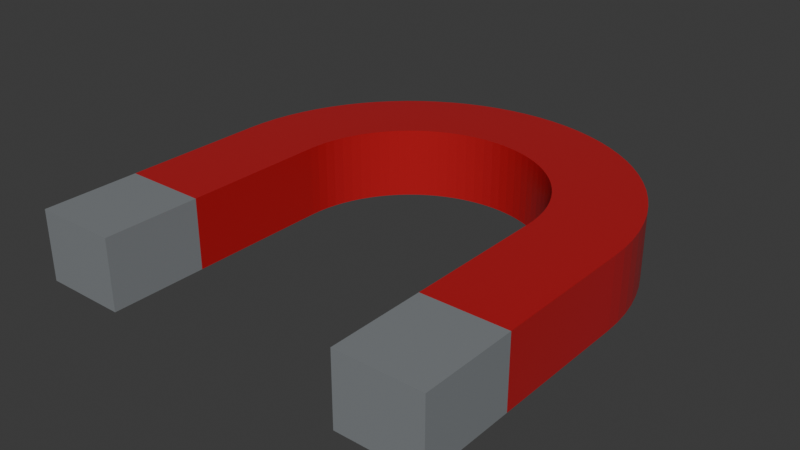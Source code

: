 # Source: NEW_RECOVERY_037_LOD1.blend  (saved by Blender 4.3.34; exported with 4.5.12 LTS)
import bpy
from mathutils import Matrix  # noqa: F401  (used for matrix-valued properties, if any)

bpy.ops.wm.read_factory_settings(use_empty=True)
scene = bpy.context.scene
scene.name = 'Scene'

# ---- collections
col_collection = bpy.data.collections.new('Collection'); scene.collection.children.link(col_collection)

# ---- materials (node trees are filled in below, after node groups)
mat_red_enamel = bpy.data.materials.new('Red enamel')
mat_red_enamel.diffuse_color = (0.48, 0.012, 0.018, 1.0)
mat_exposed_silver_poles = bpy.data.materials.new('Exposed silver poles')
mat_exposed_silver_poles.diffuse_color = (0.55, 0.59, 0.62, 1.0)

# ---- material node trees
mat_red_enamel.use_nodes = True; mat_red_enamel.node_tree.nodes.clear()
_N = mat_red_enamel.node_tree.nodes; _L = mat_red_enamel.node_tree.links
n0 = _N.new('ShaderNodeBsdfPrincipled'); n0.name = 'Principled BSDF'; n0.location = (10, 300)
n0.inputs[0].default_value = (0.48, 0.012, 0.018, 1.0)
n0.inputs[2].default_value = 0.32
n1 = _N.new('ShaderNodeOutputMaterial'); n1.name = 'Material Output'; n1.location = (300, 300)
_L.new(n0.outputs[0], n1.inputs[0])
n1.is_active_output = True
mat_exposed_silver_poles.use_nodes = True; mat_exposed_silver_poles.node_tree.nodes.clear()
_N = mat_exposed_silver_poles.node_tree.nodes; _L = mat_exposed_silver_poles.node_tree.links
n0 = _N.new('ShaderNodeBsdfPrincipled'); n0.name = 'Principled BSDF'; n0.location = (10, 300)
n0.inputs[0].default_value = (0.55, 0.59, 0.62, 1.0)
n0.inputs[1].default_value = 0.65
n0.inputs[2].default_value = 0.32
n1 = _N.new('ShaderNodeOutputMaterial'); n1.name = 'Material Output'; n1.location = (300, 300)
_L.new(n0.outputs[0], n1.inputs[0])
n1.is_active_output = True

# ---- world
world_world = bpy.data.worlds.new('World'); scene.world = world_world
world_world.use_nodes = True; world_world.node_tree.nodes.clear()
_N = world_world.node_tree.nodes; _L = world_world.node_tree.links
n0 = _N.new('ShaderNodeOutputWorld'); n0.name = 'World Output'; n0.location = (300, 300)
n1 = _N.new('ShaderNodeBackground'); n1.name = 'Background'; n1.location = (10, 300)
n1.inputs[0].default_value = (0.05088, 0.05088, 0.05088, 1.0)
_L.new(n1.outputs[0], n0.inputs[0])
n0.is_active_output = True
world_world.color = (0.05088, 0.05088, 0.05088)
world_world.sun_shadow_jitter_overblur = 0.0

# ---- meshes
me_continuoussolid_001 = bpy.data.meshes.new('ContinuousSolid.001')
me_continuoussolid_001.from_pydata([(1.3, -1.5, -0.22), (0.78, -1.5, -0.22), (0.78, -1.5, 0.22), (1.3, -1.5, 0.22), (1.3, -0.9, -0.22), (0.78, -0.9, -0.22), (0.78, -0.9, 0.22), (1.3, -0.9, 0.22), (1.3, 0.0, -0.22), (0.78, 0.0, -0.22), (0.78, 0.0, 0.22), (1.3, 0.0, 0.22), (1.296, 0.102, -0.22), (0.7776, 0.0612, -0.22), (0.7776, 0.0612, 0.22), (1.296, 0.102, 0.22), (1.284, 0.2034, -0.22), (0.7704, 0.122, -0.22), (0.7704, 0.122, 0.22), (1.284, 0.2034, 0.22), (1.264, 0.3035, -0.22), (0.7584, 0.1821, -0.22), (0.7584, 0.1821, 0.22), (1.264, 0.3035, 0.22), (1.236, 0.4017, -0.22), (0.7418, 0.241, -0.22), (0.7418, 0.241, 0.22), (1.236, 0.4017, 0.22), (1.201, 0.4975, -0.22), (0.7206, 0.2985, -0.22), (0.7206, 0.2985, 0.22), (1.201, 0.4975, 0.22), (1.158, 0.5902, -0.22), (0.695, 0.3541, -0.22), (0.695, 0.3541, 0.22), (1.158, 0.5902, 0.22), (1.108, 0.6792, -0.22), (0.6651, 0.4075, -0.22), (0.6651, 0.4075, 0.22), (1.108, 0.6792, 0.22), (1.052, 0.7641, -0.22), (0.631, 0.4585, -0.22), (0.631, 0.4585, 0.22), (1.052, 0.7641, 0.22), (0.9885, 0.8443, -0.22), (0.5931, 0.5066, -0.22), (0.5931, 0.5066, 0.22), (0.9885, 0.8443, 0.22), (0.9192, 0.9192, -0.22), (0.5515, 0.5515, -0.22), (0.5515, 0.5515, 0.22), (0.9192, 0.9192, 0.22), (0.8443, 0.9885, -0.22), (0.5066, 0.5931, -0.22), (0.5066, 0.5931, 0.22), (0.8443, 0.9885, 0.22), (0.7641, 1.052, -0.22), (0.4585, 0.631, -0.22), (0.4585, 0.631, 0.22), (0.7641, 1.052, 0.22), (0.6792, 1.108, -0.22), (0.4075, 0.6651, -0.22), (0.4075, 0.6651, 0.22), (0.6792, 1.108, 0.22), (0.5902, 1.158, -0.22), (0.3541, 0.695, -0.22), (0.3541, 0.695, 0.22), (0.5902, 1.158, 0.22), (0.4975, 1.201, -0.22), (0.2985, 0.7206, -0.22), (0.2985, 0.7206, 0.22), (0.4975, 1.201, 0.22), (0.4017, 1.236, -0.22), (0.241, 0.7418, -0.22), (0.241, 0.7418, 0.22), (0.4017, 1.236, 0.22), (0.3035, 1.264, -0.22), (0.1821, 0.7584, -0.22), (0.1821, 0.7584, 0.22), (0.3035, 1.264, 0.22), (0.2034, 1.284, -0.22), (0.122, 0.7704, -0.22), (0.122, 0.7704, 0.22), (0.2034, 1.284, 0.22), (0.102, 1.296, -0.22), (0.0612, 0.7776, -0.22), (0.0612, 0.7776, 0.22), (0.102, 1.296, 0.22), (0.0, 1.3, -0.22), (0.0, 0.78, -0.22), (0.0, 0.78, 0.22), (0.0, 1.3, 0.22), (-0.102, 1.296, -0.22), (-0.0612, 0.7776, -0.22), (-0.0612, 0.7776, 0.22), (-0.102, 1.296, 0.22), (-0.2034, 1.284, -0.22), (-0.122, 0.7704, -0.22), (-0.122, 0.7704, 0.22), (-0.2034, 1.284, 0.22), (-0.3035, 1.264, -0.22), (-0.1821, 0.7584, -0.22), (-0.1821, 0.7584, 0.22), (-0.3035, 1.264, 0.22), (-0.4017, 1.236, -0.22), (-0.241, 0.7418, -0.22), (-0.241, 0.7418, 0.22), (-0.4017, 1.236, 0.22), (-0.4975, 1.201, -0.22), (-0.2985, 0.7206, -0.22), (-0.2985, 0.7206, 0.22), (-0.4975, 1.201, 0.22), (-0.5902, 1.158, -0.22), (-0.3541, 0.695, -0.22), (-0.3541, 0.695, 0.22), (-0.5902, 1.158, 0.22), (-0.6792, 1.108, -0.22), (-0.4075, 0.6651, -0.22), (-0.4075, 0.6651, 0.22), (-0.6792, 1.108, 0.22), (-0.7641, 1.052, -0.22), (-0.4585, 0.631, -0.22), (-0.4585, 0.631, 0.22), (-0.7641, 1.052, 0.22), (-0.8443, 0.9885, -0.22), (-0.5066, 0.5931, -0.22), (-0.5066, 0.5931, 0.22), (-0.8443, 0.9885, 0.22), (-0.9192, 0.9192, -0.22), (-0.5515, 0.5515, -0.22), (-0.5515, 0.5515, 0.22), (-0.9192, 0.9192, 0.22), (-0.9885, 0.8443, -0.22), (-0.5931, 0.5066, -0.22), (-0.5931, 0.5066, 0.22), (-0.9885, 0.8443, 0.22), (-1.052, 0.7641, -0.22), (-0.631, 0.4585, -0.22), (-0.631, 0.4585, 0.22), (-1.052, 0.7641, 0.22), (-1.108, 0.6792, -0.22), (-0.6651, 0.4075, -0.22), (-0.6651, 0.4075, 0.22), (-1.108, 0.6792, 0.22), (-1.158, 0.5902, -0.22), (-0.695, 0.3541, -0.22), (-0.695, 0.3541, 0.22), (-1.158, 0.5902, 0.22), (-1.201, 0.4975, -0.22), (-0.7206, 0.2985, -0.22), (-0.7206, 0.2985, 0.22), (-1.201, 0.4975, 0.22), (-1.236, 0.4017, -0.22), (-0.7418, 0.241, -0.22), (-0.7418, 0.241, 0.22), (-1.236, 0.4017, 0.22), (-1.264, 0.3035, -0.22), (-0.7584, 0.1821, -0.22), (-0.7584, 0.1821, 0.22), (-1.264, 0.3035, 0.22), (-1.284, 0.2034, -0.22), (-0.7704, 0.122, -0.22), (-0.7704, 0.122, 0.22), (-1.284, 0.2034, 0.22), (-1.296, 0.102, -0.22), (-0.7776, 0.0612, -0.22), (-0.7776, 0.0612, 0.22), (-1.296, 0.102, 0.22), (-1.3, 0.0, -0.22), (-0.78, 0.0, -0.22), (-0.78, 0.0, 0.22), (-1.3, 0.0, 0.22), (-1.3, -0.9, -0.22), (-0.78, -0.9, -0.22), (-0.78, -0.9, 0.22), (-1.3, -0.9, 0.22), (-1.3, -1.5, -0.22), (-0.78, -1.5, -0.22), (-0.78, -1.5, 0.22), (-1.3, -1.5, 0.22)], [], [(0, 1, 5), (0, 5, 4), (1, 2, 6), (1, 6, 5), (2, 3, 7), (2, 7, 6), (3, 0, 4), (3, 4, 7), (4, 5, 9), (4, 9, 8), (5, 6, 10), (5, 10, 9), (6, 7, 11), (6, 11, 10), (7, 4, 8), (7, 8, 11), (8, 9, 13), (8, 13, 12), (9, 10, 14), (9, 14, 13), (10, 11, 15), (10, 15, 14), (11, 8, 12), (11, 12, 15), (12, 13, 17), (12, 17, 16), (13, 14, 18), (13, 18, 17), (14, 15, 19), (14, 19, 18), (15, 12, 16), (15, 16, 19), (16, 17, 21), (16, 21, 20), (17, 18, 22), (17, 22, 21), (18, 19, 23), (18, 23, 22), (19, 16, 20), (19, 20, 23), (20, 21, 25), (20, 25, 24), (21, 22, 26), (21, 26, 25), (22, 23, 27), (22, 27, 26), (23, 20, 24), (23, 24, 27), (24, 25, 29), (24, 29, 28), (25, 26, 30), (25, 30, 29), (26, 27, 31), (26, 31, 30), (27, 24, 28), (27, 28, 31), (28, 29, 33), (28, 33, 32), (29, 30, 34), (29, 34, 33), (30, 31, 35), (30, 35, 34), (31, 28, 32), (31, 32, 35), (32, 33, 37), (32, 37, 36), (33, 34, 38), (33, 38, 37), (34, 35, 39), (34, 39, 38), (35, 32, 36), (35, 36, 39), (36, 37, 41), (36, 41, 40), (37, 38, 42), (37, 42, 41), (38, 39, 43), (38, 43, 42), (39, 36, 40), (39, 40, 43), (40, 41, 45), (40, 45, 44), (41, 42, 46), (41, 46, 45), (42, 43, 47), (42, 47, 46), (43, 40, 44), (43, 44, 47), (44, 45, 49), (44, 49, 48), (45, 46, 50), (45, 50, 49), (46, 47, 51), (46, 51, 50), (47, 44, 48), (47, 48, 51), (48, 49, 53), (48, 53, 52), (49, 50, 54), (49, 54, 53), (50, 51, 55), (50, 55, 54), (51, 48, 52), (51, 52, 55), (52, 53, 57), (52, 57, 56), (53, 54, 58), (53, 58, 57), (54, 55, 59), (54, 59, 58), (55, 52, 56), (55, 56, 59), (56, 57, 61), (56, 61, 60), (57, 58, 62), (57, 62, 61), (58, 59, 63), (58, 63, 62), (59, 56, 60), (59, 60, 63), (60, 61, 65), (60, 65, 64), (61, 62, 66), (61, 66, 65), (62, 63, 67), (62, 67, 66), (63, 60, 64), (63, 64, 67), (64, 65, 69), (64, 69, 68), (65, 66, 70), (65, 70, 69), (66, 67, 71), (66, 71, 70), (67, 64, 68), (67, 68, 71), (68, 69, 73), (68, 73, 72), (69, 70, 74), (69, 74, 73), (70, 71, 75), (70, 75, 74), (71, 68, 72), (71, 72, 75), (72, 73, 77), (72, 77, 76), (73, 74, 78), (73, 78, 77), (74, 75, 79), (74, 79, 78), (75, 72, 76), (75, 76, 79), (76, 77, 81), (76, 81, 80), (77, 78, 82), (77, 82, 81), (78, 79, 83), (78, 83, 82), (79, 76, 80), (79, 80, 83), (80, 81, 85), (80, 85, 84), (81, 82, 86), (81, 86, 85), (82, 83, 87), (82, 87, 86), (83, 80, 84), (83, 84, 87), (84, 85, 89), (84, 89, 88), (85, 86, 90), (85, 90, 89), (86, 87, 91), (86, 91, 90), (87, 84, 88), (87, 88, 91), (88, 89, 93), (88, 93, 92), (89, 90, 94), (89, 94, 93), (90, 91, 95), (90, 95, 94), (91, 88, 92), (91, 92, 95), (92, 93, 97), (92, 97, 96), (93, 94, 98), (93, 98, 97), (94, 95, 99), (94, 99, 98), (95, 92, 96), (95, 96, 99), (96, 97, 101), (96, 101, 100), (97, 98, 102), (97, 102, 101), (98, 99, 103), (98, 103, 102), (99, 96, 100), (99, 100, 103), (100, 101, 105), (100, 105, 104), (101, 102, 106), (101, 106, 105), (102, 103, 107), (102, 107, 106), (103, 100, 104), (103, 104, 107), (104, 105, 109), (104, 109, 108), (105, 106, 110), (105, 110, 109), (106, 107, 111), (106, 111, 110), (107, 104, 108), (107, 108, 111), (108, 109, 113), (108, 113, 112), (109, 110, 114), (109, 114, 113), (110, 111, 115), (110, 115, 114), (111, 108, 112), (111, 112, 115), (112, 113, 117), (112, 117, 116), (113, 114, 118), (113, 118, 117), (114, 115, 119), (114, 119, 118), (115, 112, 116), (115, 116, 119), (116, 117, 121), (116, 121, 120), (117, 118, 122), (117, 122, 121), (118, 119, 123), (118, 123, 122), (119, 116, 120), (119, 120, 123), (120, 121, 125), (120, 125, 124), (121, 122, 126), (121, 126, 125), (122, 123, 127), (122, 127, 126), (123, 120, 124), (123, 124, 127), (124, 125, 129), (124, 129, 128), (125, 126, 130), (125, 130, 129), (126, 127, 131), (126, 131, 130), (127, 124, 128), (127, 128, 131), (128, 129, 133), (128, 133, 132), (129, 130, 134), (129, 134, 133), (130, 131, 135), (130, 135, 134), (131, 128, 132), (131, 132, 135), (132, 133, 137), (132, 137, 136), (133, 134, 138), (133, 138, 137), (134, 135, 139), (134, 139, 138), (135, 132, 136), (135, 136, 139), (136, 137, 141), (136, 141, 140), (137, 138, 142), (137, 142, 141), (138, 139, 143), (138, 143, 142), (139, 136, 140), (139, 140, 143), (140, 141, 145), (140, 145, 144), (141, 142, 146), (141, 146, 145), (142, 143, 147), (142, 147, 146), (143, 140, 144), (143, 144, 147), (144, 145, 149), (144, 149, 148), (145, 146, 150), (145, 150, 149), (146, 147, 151), (146, 151, 150), (147, 144, 148), (147, 148, 151), (148, 149, 153), (148, 153, 152), (149, 150, 154), (149, 154, 153), (150, 151, 155), (150, 155, 154), (151, 148, 152), (151, 152, 155), (152, 153, 157), (152, 157, 156), (153, 154, 158), (153, 158, 157), (154, 155, 159), (154, 159, 158), (155, 152, 156), (155, 156, 159), (156, 157, 161), (156, 161, 160), (157, 158, 162), (157, 162, 161), (158, 159, 163), (158, 163, 162), (159, 156, 160), (159, 160, 163), (160, 161, 165), (160, 165, 164), (161, 162, 166), (161, 166, 165), (162, 163, 167), (162, 167, 166), (163, 160, 164), (163, 164, 167), (164, 165, 169), (164, 169, 168), (165, 166, 170), (165, 170, 169), (166, 167, 171), (166, 171, 170), (167, 164, 168), (167, 168, 171), (168, 169, 173), (168, 173, 172), (169, 170, 174), (169, 174, 173), (170, 171, 175), (170, 175, 174), (171, 168, 172), (171, 172, 175), (172, 173, 177), (172, 177, 176), (173, 174, 178), (173, 178, 177), (174, 175, 179), (174, 179, 178), (175, 172, 176), (175, 176, 179), (3, 2, 1), (3, 1, 0), (176, 177, 178), (176, 178, 179)])
me_continuoussolid_001.polygons.foreach_set('material_index', [1, 1, 1, 1, 1, 1, 1, 1, 0, 0, 0, 0, 0, 0, 0, 0, 0, 0, 0, 0, 0, 0, 0, 0, 0, 0, 0, 0, 0, 0, 0, 0, 0, 0, 0, 0, 0, 0, 0, 0, 0, 0, 0, 0, 0, 0, 0, 0, 0, 0, 0, 0, 0, 0, 0, 0, 0, 0, 0, 0, 0, 0, 0, 0, 0, 0, 0, 0, 0, 0, 0, 0, 0, 0, 0, 0, 0, 0, 0, 0, 0, 0, 0, 0, 0, 0, 0, 0, 0, 0, 0, 0, 0, 0, 0, 0, 0, 0, 0, 0, 0, 0, 0, 0, 0, 0, 0, 0, 0, 0, 0, 0, 0, 0, 0, 0, 0, 0, 0, 0, 0, 0, 0, 0, 0, 0, 0, 0, 0, 0, 0, 0, 0, 0, 0, 0, 0, 0, 0, 0, 0, 0, 0, 0, 0, 0, 0, 0, 0, 0, 0, 0, 0, 0, 0, 0, 0, 0, 0, 0, 0, 0, 0, 0, 0, 0, 0, 0, 0, 0, 0, 0, 0, 0, 0, 0, 0, 0, 0, 0, 0, 0, 0, 0, 0, 0, 0, 0, 0, 0, 0, 0, 0, 0, 0, 0, 0, 0, 0, 0, 0, 0, 0, 0, 0, 0, 0, 0, 0, 0, 0, 0, 0, 0, 0, 0, 0, 0, 0, 0, 0, 0, 0, 0, 0, 0, 0, 0, 0, 0, 0, 0, 0, 0, 0, 0, 0, 0, 0, 0, 0, 0, 0, 0, 0, 0, 0, 0, 0, 0, 0, 0, 0, 0, 0, 0, 0, 0, 0, 0, 0, 0, 0, 0, 0, 0, 0, 0, 0, 0, 0, 0, 0, 0, 0, 0, 0, 0, 0, 0, 0, 0, 0, 0, 0, 0, 0, 0, 0, 0, 0, 0, 0, 0, 0, 0, 0, 0, 0, 0, 0, 0, 0, 0, 0, 0, 0, 0, 0, 0, 0, 0, 0, 0, 0, 0, 0, 0, 0, 0, 0, 0, 0, 0, 0, 0, 0, 0, 0, 0, 0, 0, 0, 0, 0, 0, 0, 0, 0, 0, 0, 0, 0, 0, 1, 1, 1, 1, 1, 1, 1, 1, 1, 1, 1, 1])
_uv = me_continuoussolid_001.uv_layers.new(name='RepeatedTriangleAtlas')
_uv.uv.foreach_set('vector', [0.1, 0.1, 0.9, 0.1, 0.1, 0.9, 0.1, 0.1, 0.9, 0.1, 0.1, 0.9, 0.1, 0.1, 0.9, 0.1, 0.1, 0.9, 0.1, 0.1, 0.9, 0.1, 0.1, 0.9, 0.1, 0.1, 0.9, 0.1, 0.1, 0.9, 0.1, 0.1, 0.9, 0.1, 0.1, 0.9, 0.1, 0.1, 0.9, 0.1, 0.1, 0.9, 0.1, 0.1, 0.9, 0.1, 0.1, 0.9, 0.1, 0.1, 0.9, 0.1, 0.1, 0.9, 0.1, 0.1, 0.9, 0.1, 0.1, 0.9, 0.1, 0.1, 0.9, 0.1, 0.1, 0.9, 0.1, 0.1, 0.9, 0.1, 0.1, 0.9, 0.1, 0.1, 0.9, 0.1, 0.1, 0.9, 0.1, 0.1, 0.9, 0.1, 0.1, 0.9, 0.1, 0.1, 0.9, 0.1, 0.1, 0.9, 0.1, 0.1, 0.9, 0.1, 0.1, 0.9, 0.1, 0.1, 0.9, 0.1, 0.1, 0.9, 0.1, 0.1, 0.9, 0.1, 0.1, 0.9, 0.1, 0.1, 0.9, 0.1, 0.1, 0.9, 0.1, 0.1, 0.9, 0.1, 0.1, 0.9, 0.1, 0.1, 0.9, 0.1, 0.1, 0.9, 0.1, 0.1, 0.9, 0.1, 0.1, 0.9, 0.1, 0.1, 0.9, 0.1, 0.1, 0.9, 0.1, 0.1, 0.9, 0.1, 0.1, 0.9, 0.1, 0.1, 0.9, 0.1, 0.1, 0.9, 0.1, 0.1, 0.9, 0.1, 0.1, 0.9, 0.1, 0.1, 0.9, 0.1, 0.1, 0.9, 0.1, 0.1, 0.9, 0.1, 0.1, 0.9, 0.1, 0.1, 0.9, 0.1, 0.1, 0.9, 0.1, 0.1, 0.9, 0.1, 0.1, 0.9, 0.1, 0.1, 0.9, 0.1, 0.1, 0.9, 0.1, 0.1, 0.9, 0.1, 0.1, 0.9, 0.1, 0.1, 0.9, 0.1, 0.1, 0.9, 0.1, 0.1, 0.9, 0.1, 0.1, 0.9, 0.1, 0.1, 0.9, 0.1, 0.1, 0.9, 0.1, 0.1, 0.9, 0.1, 0.1, 0.9, 0.1, 0.1, 0.9, 0.1, 0.1, 0.9, 0.1, 0.1, 0.9, 0.1, 0.1, 0.9, 0.1, 0.1, 0.9, 0.1, 0.1, 0.9, 0.1, 0.1, 0.9, 0.1, 0.1, 0.9, 0.1, 0.1, 0.9, 0.1, 0.1, 0.9, 0.1, 0.1, 0.9, 0.1, 0.1, 0.9, 0.1, 0.1, 0.9, 0.1, 0.1, 0.9, 0.1, 0.1, 0.9, 0.1, 0.1, 0.9, 0.1, 0.1, 0.9, 0.1, 0.1, 0.9, 0.1, 0.1, 0.9, 0.1, 0.1, 0.9, 0.1, 0.1, 0.9, 0.1, 0.1, 0.9, 0.1, 0.1, 0.9, 0.1, 0.1, 0.9, 0.1, 0.1, 0.9, 0.1, 0.1, 0.9, 0.1, 0.1, 0.9, 0.1, 0.1, 0.9, 0.1, 0.1, 0.9, 0.1, 0.1, 0.9, 0.1, 0.1, 0.9, 0.1, 0.1, 0.9, 0.1, 0.1, 0.9, 0.1, 0.1, 0.9, 0.1, 0.1, 0.9, 0.1, 0.1, 0.9, 0.1, 0.1, 0.9, 0.1, 0.1, 0.9, 0.1, 0.1, 0.9, 0.1, 0.1, 0.9, 0.1, 0.1, 0.9, 0.1, 0.1, 0.9, 0.1, 0.1, 0.9, 0.1, 0.1, 0.9, 0.1, 0.1, 0.9, 0.1, 0.1, 0.9, 0.1, 0.1, 0.9, 0.1, 0.1, 0.9, 0.1, 0.1, 0.9, 0.1, 0.1, 0.9, 0.1, 0.1, 0.9, 0.1, 0.1, 0.9, 0.1, 0.1, 0.9, 0.1, 0.1, 0.9, 0.1, 0.1, 0.9, 0.1, 0.1, 0.9, 0.1, 0.1, 0.9, 0.1, 0.1, 0.9, 0.1, 0.1, 0.9, 0.1, 0.1, 0.9, 0.1, 0.1, 0.9, 0.1, 0.1, 0.9, 0.1, 0.1, 0.9, 0.1, 0.1, 0.9, 0.1, 0.1, 0.9, 0.1, 0.1, 0.9, 0.1, 0.1, 0.9, 0.1, 0.1, 0.9, 0.1, 0.1, 0.9, 0.1, 0.1, 0.9, 0.1, 0.1, 0.9, 0.1, 0.1, 0.9, 0.1, 0.1, 0.9, 0.1, 0.1, 0.9, 0.1, 0.1, 0.9, 0.1, 0.1, 0.9, 0.1, 0.1, 0.9, 0.1, 0.1, 0.9, 0.1, 0.1, 0.9, 0.1, 0.1, 0.9, 0.1, 0.1, 0.9, 0.1, 0.1, 0.9, 0.1, 0.1, 0.9, 0.1, 0.1, 0.9, 0.1, 0.1, 0.9, 0.1, 0.1, 0.9, 0.1, 0.1, 0.9, 0.1, 0.1, 0.9, 0.1, 0.1, 0.9, 0.1, 0.1, 0.9, 0.1, 0.1, 0.9, 0.1, 0.1, 0.9, 0.1, 0.1, 0.9, 0.1, 0.1, 0.9, 0.1, 0.1, 0.9, 0.1, 0.1, 0.9, 0.1, 0.1, 0.9, 0.1, 0.1, 0.9, 0.1, 0.1, 0.9, 0.1, 0.1, 0.9, 0.1, 0.1, 0.9, 0.1, 0.1, 0.9, 0.1, 0.1, 0.9, 0.1, 0.1, 0.9, 0.1, 0.1, 0.9, 0.1, 0.1, 0.9, 0.1, 0.1, 0.9, 0.1, 0.1, 0.9, 0.1, 0.1, 0.9, 0.1, 0.1, 0.9, 0.1, 0.1, 0.9, 0.1, 0.1, 0.9, 0.1, 0.1, 0.9, 0.1, 0.1, 0.9, 0.1, 0.1, 0.9, 0.1, 0.1, 0.9, 0.1, 0.1, 0.9, 0.1, 0.1, 0.9, 0.1, 0.1, 0.9, 0.1, 0.1, 0.9, 0.1, 0.1, 0.9, 0.1, 0.1, 0.9, 0.1, 0.1, 0.9, 0.1, 0.1, 0.9, 0.1, 0.1, 0.9, 0.1, 0.1, 0.9, 0.1, 0.1, 0.9, 0.1, 0.1, 0.9, 0.1, 0.1, 0.9, 0.1, 0.1, 0.9, 0.1, 0.1, 0.9, 0.1, 0.1, 0.9, 0.1, 0.1, 0.9, 0.1, 0.1, 0.9, 0.1, 0.1, 0.9, 0.1, 0.1, 0.9, 0.1, 0.1, 0.9, 0.1, 0.1, 0.9, 0.1, 0.1, 0.9, 0.1, 0.1, 0.9, 0.1, 0.1, 0.9, 0.1, 0.1, 0.9, 0.1, 0.1, 0.9, 0.1, 0.1, 0.9, 0.1, 0.1, 0.9, 0.1, 0.1, 0.9, 0.1, 0.1, 0.9, 0.1, 0.1, 0.9, 0.1, 0.1, 0.9, 0.1, 0.1, 0.9, 0.1, 0.1, 0.9, 0.1, 0.1, 0.9, 0.1, 0.1, 0.9, 0.1, 0.1, 0.9, 0.1, 0.1, 0.9, 0.1, 0.1, 0.9, 0.1, 0.1, 0.9, 0.1, 0.1, 0.9, 0.1, 0.1, 0.9, 0.1, 0.1, 0.9, 0.1, 0.1, 0.9, 0.1, 0.1, 0.9, 0.1, 0.1, 0.9, 0.1, 0.1, 0.9, 0.1, 0.1, 0.9, 0.1, 0.1, 0.9, 0.1, 0.1, 0.9, 0.1, 0.1, 0.9, 0.1, 0.1, 0.9, 0.1, 0.1, 0.9, 0.1, 0.1, 0.9, 0.1, 0.1, 0.9, 0.1, 0.1, 0.9, 0.1, 0.1, 0.9, 0.1, 0.1, 0.9, 0.1, 0.1, 0.9, 0.1, 0.1, 0.9, 0.1, 0.1, 0.9, 0.1, 0.1, 0.9, 0.1, 0.1, 0.9, 0.1, 0.1, 0.9, 0.1, 0.1, 0.9, 0.1, 0.1, 0.9, 0.1, 0.1, 0.9, 0.1, 0.1, 0.9, 0.1, 0.1, 0.9, 0.1, 0.1, 0.9, 0.1, 0.1, 0.9, 0.1, 0.1, 0.9, 0.1, 0.1, 0.9, 0.1, 0.1, 0.9, 0.1, 0.1, 0.9, 0.1, 0.1, 0.9, 0.1, 0.1, 0.9, 0.1, 0.1, 0.9, 0.1, 0.1, 0.9, 0.1, 0.1, 0.9, 0.1, 0.1, 0.9, 0.1, 0.1, 0.9, 0.1, 0.1, 0.9, 0.1, 0.1, 0.9, 0.1, 0.1, 0.9, 0.1, 0.1, 0.9, 0.1, 0.1, 0.9, 0.1, 0.1, 0.9, 0.1, 0.1, 0.9, 0.1, 0.1, 0.9, 0.1, 0.1, 0.9, 0.1, 0.1, 0.9, 0.1, 0.1, 0.9, 0.1, 0.1, 0.9, 0.1, 0.1, 0.9, 0.1, 0.1, 0.9, 0.1, 0.1, 0.9, 0.1, 0.1, 0.9, 0.1, 0.1, 0.9, 0.1, 0.1, 0.9, 0.1, 0.1, 0.9, 0.1, 0.1, 0.9, 0.1, 0.1, 0.9, 0.1, 0.1, 0.9, 0.1, 0.1, 0.9, 0.1, 0.1, 0.9, 0.1, 0.1, 0.9, 0.1, 0.1, 0.9, 0.1, 0.1, 0.9, 0.1, 0.1, 0.9, 0.1, 0.1, 0.9, 0.1, 0.1, 0.9, 0.1, 0.1, 0.9, 0.1, 0.1, 0.9, 0.1, 0.1, 0.9, 0.1, 0.1, 0.9, 0.1, 0.1, 0.9, 0.1, 0.1, 0.9, 0.1, 0.1, 0.9, 0.1, 0.1, 0.9, 0.1, 0.1, 0.9, 0.1, 0.1, 0.9, 0.1, 0.1, 0.9, 0.1, 0.1, 0.9, 0.1, 0.1, 0.9, 0.1, 0.1, 0.9, 0.1, 0.1, 0.9, 0.1, 0.1, 0.9, 0.1, 0.1, 0.9, 0.1, 0.1, 0.9, 0.1, 0.1, 0.9, 0.1, 0.1, 0.9, 0.1, 0.1, 0.9, 0.1, 0.1, 0.9, 0.1, 0.1, 0.9, 0.1, 0.1, 0.9, 0.1, 0.1, 0.9, 0.1, 0.1, 0.9, 0.1, 0.1, 0.9, 0.1, 0.1, 0.9, 0.1, 0.1, 0.9, 0.1, 0.1, 0.9, 0.1, 0.1, 0.9, 0.1, 0.1, 0.9, 0.1, 0.1, 0.9, 0.1, 0.1, 0.9, 0.1, 0.1, 0.9, 0.1, 0.1, 0.9, 0.1, 0.1, 0.9, 0.1, 0.1, 0.9, 0.1, 0.1, 0.9, 0.1, 0.1, 0.9, 0.1, 0.1, 0.9, 0.1, 0.1, 0.9, 0.1, 0.1, 0.9, 0.1, 0.1, 0.9, 0.1, 0.1, 0.9, 0.1, 0.1, 0.9, 0.1, 0.1, 0.9, 0.1, 0.1, 0.9, 0.1, 0.1, 0.9, 0.1, 0.1, 0.9, 0.1, 0.1, 0.9, 0.1, 0.1, 0.9, 0.1, 0.1, 0.9, 0.1, 0.1, 0.9, 0.1, 0.1, 0.9, 0.1, 0.1, 0.9, 0.1, 0.1, 0.9, 0.1, 0.1, 0.9, 0.1, 0.1, 0.9, 0.1, 0.1, 0.9, 0.1, 0.1, 0.9, 0.1, 0.1, 0.9, 0.1, 0.1, 0.9, 0.1, 0.1, 0.9, 0.1, 0.1, 0.9, 0.1, 0.1, 0.9, 0.1, 0.1, 0.9, 0.1, 0.1, 0.9, 0.1, 0.1, 0.9, 0.1, 0.1, 0.9, 0.1, 0.1, 0.9, 0.1, 0.1, 0.9, 0.1, 0.1, 0.9, 0.1, 0.1, 0.9, 0.1, 0.1, 0.9, 0.1, 0.1, 0.9, 0.1, 0.1, 0.9, 0.1, 0.1, 0.9, 0.1, 0.1, 0.9, 0.1, 0.1, 0.9, 0.1, 0.1, 0.9, 0.1, 0.1, 0.9, 0.1, 0.1, 0.9, 0.1, 0.1, 0.9, 0.1, 0.1, 0.9, 0.1, 0.1, 0.9, 0.1, 0.1, 0.9, 0.1, 0.1, 0.9, 0.1, 0.1, 0.9, 0.1, 0.1, 0.9, 0.1, 0.1, 0.9, 0.1, 0.1, 0.9, 0.1, 0.1, 0.9, 0.1, 0.1, 0.9, 0.1, 0.1, 0.9, 0.1, 0.1, 0.9, 0.1, 0.1, 0.9, 0.1, 0.1, 0.9, 0.1, 0.1, 0.9, 0.1, 0.1, 0.9, 0.1, 0.1, 0.9, 0.1, 0.1, 0.9, 0.1, 0.1, 0.9, 0.1, 0.1, 0.9, 0.1, 0.1, 0.9, 0.1, 0.1, 0.9, 0.1, 0.1, 0.9, 0.1, 0.1, 0.9, 0.1, 0.1, 0.9, 0.1, 0.1, 0.9, 0.1, 0.1, 0.9, 0.1, 0.1, 0.9, 0.1, 0.1, 0.9, 0.1, 0.1, 0.9, 0.1, 0.1, 0.9, 0.1, 0.1, 0.9, 0.1, 0.1, 0.9, 0.1, 0.1, 0.9, 0.1, 0.1, 0.9, 0.1, 0.1, 0.9, 0.1, 0.1, 0.9, 0.1, 0.1, 0.9, 0.1, 0.1, 0.9, 0.1, 0.1, 0.9, 0.1, 0.1, 0.9, 0.1, 0.1, 0.9, 0.1, 0.1, 0.9, 0.1, 0.1, 0.9, 0.1, 0.1, 0.9, 0.1, 0.1, 0.9, 0.1, 0.1, 0.9, 0.1, 0.1, 0.9, 0.1, 0.1, 0.9, 0.1, 0.1, 0.9, 0.1, 0.1, 0.9, 0.1, 0.1, 0.9, 0.1, 0.1, 0.9, 0.1, 0.1, 0.9, 0.1, 0.1, 0.9, 0.1, 0.1, 0.9, 0.1, 0.1, 0.9, 0.1, 0.1, 0.9, 0.1, 0.1, 0.9, 0.1, 0.1, 0.9, 0.1, 0.1, 0.9, 0.1, 0.1, 0.9, 0.1, 0.1, 0.9, 0.1, 0.1, 0.9, 0.1, 0.1, 0.9, 0.1, 0.1, 0.9, 0.1, 0.1, 0.9, 0.1, 0.1, 0.9, 0.1, 0.1, 0.9, 0.1, 0.1, 0.9, 0.1, 0.1, 0.9, 0.1, 0.1, 0.9, 0.1, 0.1, 0.9, 0.1, 0.1, 0.9, 0.1, 0.1, 0.9, 0.1, 0.1, 0.9, 0.1, 0.1, 0.9, 0.1, 0.1, 0.9, 0.1, 0.1, 0.9, 0.1, 0.1, 0.9, 0.1, 0.1, 0.9, 0.1, 0.1, 0.9, 0.1, 0.1, 0.9, 0.1, 0.1, 0.9, 0.1, 0.1, 0.9, 0.1, 0.1, 0.9, 0.1, 0.1, 0.9, 0.1, 0.1, 0.9, 0.1, 0.1, 0.9, 0.1, 0.1, 0.9, 0.1, 0.1, 0.9, 0.1, 0.1, 0.9, 0.1, 0.1, 0.9, 0.1, 0.1, 0.9, 0.1, 0.1, 0.9, 0.1, 0.1, 0.9, 0.1, 0.1, 0.9, 0.1, 0.1, 0.9, 0.1, 0.1, 0.9, 0.1, 0.1, 0.9, 0.1, 0.1, 0.9, 0.1, 0.1, 0.9, 0.1, 0.1, 0.9, 0.1, 0.1, 0.9, 0.1, 0.1, 0.9, 0.1, 0.1, 0.9, 0.1, 0.1, 0.9, 0.1, 0.1, 0.9, 0.1, 0.1, 0.9, 0.1, 0.1, 0.9, 0.1, 0.1, 0.9, 0.1, 0.1, 0.9, 0.1, 0.1, 0.9, 0.1, 0.1, 0.9, 0.1, 0.1, 0.9, 0.1, 0.1, 0.9, 0.1, 0.1, 0.9, 0.1, 0.1, 0.9, 0.1, 0.1, 0.9, 0.1, 0.1, 0.9, 0.1, 0.1, 0.9, 0.1, 0.1, 0.9, 0.1, 0.1, 0.9, 0.1, 0.1, 0.9, 0.1, 0.1, 0.9, 0.1, 0.1, 0.9, 0.1, 0.1, 0.9, 0.1, 0.1, 0.9, 0.1, 0.1, 0.9, 0.1, 0.1, 0.9, 0.1, 0.1, 0.9, 0.1, 0.1, 0.9, 0.1, 0.1, 0.9, 0.1, 0.1, 0.9, 0.1, 0.1, 0.9, 0.1, 0.1, 0.9, 0.1, 0.1, 0.9, 0.1, 0.1, 0.9, 0.1, 0.1, 0.9, 0.1, 0.1, 0.9, 0.1, 0.1, 0.9, 0.1, 0.1, 0.9, 0.1, 0.1, 0.9, 0.1, 0.1, 0.9, 0.1, 0.1, 0.9, 0.1, 0.1, 0.9, 0.1, 0.1, 0.9, 0.1, 0.1, 0.9, 0.1, 0.1, 0.9, 0.1, 0.1, 0.9, 0.1, 0.1, 0.9, 0.1, 0.1, 0.9, 0.1, 0.1, 0.9, 0.1, 0.1, 0.9, 0.1, 0.1, 0.9, 0.1, 0.1, 0.9, 0.1, 0.1, 0.9, 0.1, 0.1, 0.9, 0.1, 0.1, 0.9, 0.1, 0.1, 0.9, 0.1, 0.1, 0.9, 0.1, 0.1, 0.9, 0.1, 0.1, 0.9, 0.1, 0.1, 0.9, 0.1, 0.1, 0.9, 0.1, 0.1, 0.9, 0.1, 0.1, 0.9, 0.1, 0.1, 0.9, 0.1, 0.1, 0.9, 0.1, 0.1, 0.9, 0.1, 0.1, 0.9, 0.1, 0.1, 0.9, 0.1, 0.1, 0.9, 0.1, 0.1, 0.9, 0.1, 0.1, 0.9, 0.1, 0.1, 0.9, 0.1, 0.1, 0.9, 0.1, 0.1, 0.9, 0.1, 0.1, 0.9, 0.1, 0.1, 0.9, 0.1, 0.1, 0.9, 0.1, 0.1, 0.9, 0.1, 0.1, 0.9, 0.1, 0.1, 0.9, 0.1, 0.1, 0.9, 0.1, 0.1, 0.9, 0.1, 0.1, 0.9, 0.1, 0.1, 0.9, 0.1, 0.1, 0.9, 0.1, 0.1, 0.9, 0.1, 0.1, 0.9, 0.1, 0.1, 0.9, 0.1, 0.1, 0.9, 0.1, 0.1, 0.9, 0.1, 0.1, 0.9, 0.1, 0.1, 0.9, 0.1, 0.1, 0.9, 0.1, 0.1, 0.9, 0.1, 0.1, 0.9, 0.1, 0.1, 0.9, 0.1, 0.1, 0.9, 0.1, 0.1, 0.9, 0.1, 0.1, 0.9, 0.1, 0.1, 0.9, 0.1, 0.1, 0.9, 0.1, 0.1, 0.9, 0.1, 0.1, 0.9, 0.1, 0.1, 0.9, 0.1, 0.1, 0.9, 0.1, 0.1, 0.9, 0.1, 0.1, 0.9, 0.1, 0.1, 0.9, 0.1, 0.1, 0.9, 0.1, 0.1, 0.9, 0.1, 0.1, 0.9, 0.1, 0.1, 0.9, 0.1, 0.1, 0.9, 0.1, 0.1, 0.9, 0.1, 0.1, 0.9, 0.1, 0.1, 0.9, 0.1, 0.1, 0.9, 0.1, 0.1, 0.9, 0.1, 0.1, 0.9, 0.1, 0.1, 0.9, 0.1, 0.1, 0.9, 0.1, 0.1, 0.9, 0.1, 0.1, 0.9, 0.1, 0.1, 0.9, 0.1, 0.1, 0.9, 0.1, 0.1, 0.9, 0.1, 0.1, 0.9, 0.1, 0.1, 0.9, 0.1, 0.1, 0.9, 0.1, 0.1, 0.9, 0.1, 0.1, 0.9, 0.1, 0.1, 0.9, 0.1, 0.1, 0.9, 0.1, 0.1, 0.9, 0.1, 0.1, 0.9, 0.1, 0.1, 0.9, 0.1, 0.1, 0.9, 0.1, 0.1, 0.9, 0.1, 0.1, 0.9, 0.1, 0.1, 0.9, 0.1, 0.1, 0.9, 0.1, 0.1, 0.9, 0.1, 0.1, 0.9, 0.1, 0.1, 0.9, 0.1, 0.1, 0.9, 0.1, 0.1, 0.9, 0.1, 0.1, 0.9, 0.1, 0.1, 0.9, 0.1, 0.1, 0.9, 0.1, 0.1, 0.9, 0.1, 0.1, 0.9, 0.1, 0.1, 0.9, 0.1, 0.1, 0.9, 0.1, 0.1, 0.9, 0.1, 0.1, 0.9, 0.1, 0.1, 0.9, 0.1, 0.1, 0.9, 0.1, 0.1, 0.9, 0.1, 0.1, 0.9, 0.1, 0.1, 0.9, 0.1, 0.1, 0.9, 0.1, 0.1, 0.9, 0.1, 0.1, 0.9, 0.1, 0.1, 0.9, 0.1, 0.1, 0.9, 0.1, 0.1, 0.9, 0.1, 0.1, 0.9, 0.1, 0.1, 0.9, 0.1, 0.1, 0.9, 0.1, 0.1, 0.9, 0.1, 0.1, 0.9, 0.1, 0.1, 0.9, 0.1, 0.1, 0.9, 0.1, 0.1, 0.9, 0.1, 0.1, 0.9, 0.1, 0.1, 0.9, 0.1, 0.1, 0.9, 0.1, 0.1, 0.9, 0.1, 0.1, 0.9, 0.1, 0.1, 0.9, 0.1, 0.1, 0.9, 0.1, 0.1, 0.9, 0.1, 0.1, 0.9, 0.1, 0.1, 0.9, 0.1, 0.1, 0.9, 0.1, 0.1, 0.9, 0.1, 0.1, 0.9, 0.1, 0.1, 0.9, 0.1, 0.1, 0.9, 0.1, 0.1, 0.9, 0.1, 0.1, 0.9, 0.1, 0.1, 0.9, 0.1, 0.1, 0.9, 0.1, 0.1, 0.9, 0.1, 0.1, 0.9, 0.1, 0.1, 0.9, 0.1, 0.1, 0.9, 0.1, 0.1, 0.9, 0.1, 0.1, 0.9, 0.1, 0.1, 0.9, 0.1, 0.1, 0.9, 0.1, 0.1, 0.9, 0.1, 0.1, 0.9, 0.1, 0.1, 0.9, 0.1, 0.1, 0.9, 0.1, 0.1, 0.9, 0.1, 0.1, 0.9, 0.1, 0.1, 0.9, 0.1, 0.1, 0.9, 0.1, 0.1, 0.9, 0.1, 0.1, 0.9, 0.1, 0.1, 0.9, 0.1, 0.1, 0.9, 0.1, 0.1, 0.9, 0.1, 0.1, 0.9, 0.1, 0.1, 0.9, 0.1, 0.1, 0.9, 0.1, 0.1, 0.9, 0.1, 0.1, 0.9, 0.1, 0.1, 0.9, 0.1, 0.1, 0.9, 0.1, 0.1, 0.9, 0.1, 0.1, 0.9])
me_continuoussolid_001.materials.append(mat_red_enamel)
me_continuoussolid_001.materials.append(mat_exposed_silver_poles)
me_continuoussolid_001.update()

# ---- objects
ob_horseshoe_magnet = bpy.data.objects.new('Horseshoe Magnet', me_continuoussolid_001)

# ---- transforms, parenting, visibility, modifiers, constraints
ob_horseshoe_magnet.location = (0.0, 0.0, 0.0)

# ---- collection membership
col_collection.objects.link(ob_horseshoe_magnet)

# ---- scene / render settings (as saved in the file)
scene.frame_start = 1; scene.frame_end = 250; scene.frame_set(1)
scene.render.engine = 'BLENDER_EEVEE_NEXT'
bpy.context.view_layer.update()

# ---- added for rendering (the .blend has no active camera and no usable light): camera, sun
cam_auto = bpy.data.cameras.new('AutoCamera')
cam_auto.lens = 50.0
cam_auto.sensor_width = 36.0
cam_auto.clip_end = 1000.0
ob_auto_camera = bpy.data.objects.new('AutoCamera', cam_auto)
scene.collection.objects.link(ob_auto_camera)
ob_auto_camera.location = (3.55864, -4.37037, 2.84691)
ob_auto_camera.rotation_euler = (1.09748, -7.21219e-08, 0.694738)
scene.camera = ob_auto_camera
light_auto_sun = bpy.data.lights.new('AutoSun', 'SUN')
light_auto_sun.energy = 3.0
light_auto_sun.angle = 0.0523599
ob_auto_sun = bpy.data.objects.new('AutoSun', light_auto_sun)
scene.collection.objects.link(ob_auto_sun)
ob_auto_sun.rotation_euler = (0.872665, 0.174533, 0.523599)
bpy.context.view_layer.update()
